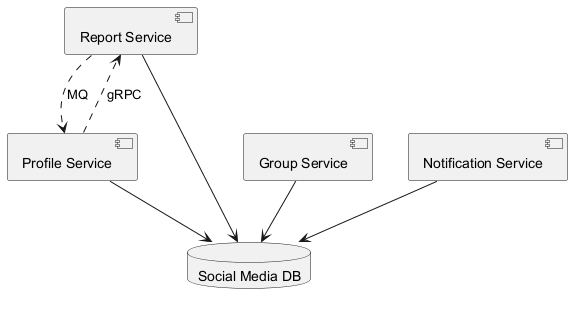

The diagram above was rendered by PlantUML. Its source (embedded in the PNG):
@startuml
skinparam monochrome true
component "Report Service" as C_ReportService
component "Group Service" as C_GroupService
component "Notification Service" as C_NotificationService
component "Profile Service" as C_ProfileService
database "Social Media DB" as DB_social_media
C_ReportService --> DB_social_media
C_GroupService --> DB_social_media
C_NotificationService --> DB_social_media
C_ProfileService --> DB_social_media
C_ReportService ..> C_ProfileService : MQ
C_ProfileService ..> C_ReportService : gRPC
@enduml